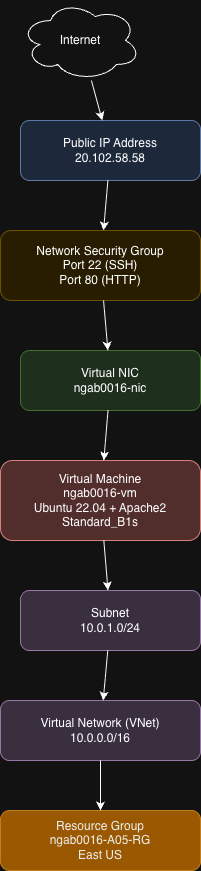

The diagram above was exported from draw.io. Its source (the exported page's mxGraphModel, read from the mxfile embedded in the PNG):
<mxGraphModel dx="946" dy="644" grid="1" gridSize="10" guides="1" tooltips="1" connect="1" arrows="1" fold="1" page="1" pageScale="1" pageWidth="827" pageHeight="1169" math="0" shadow="0">
  <root>
    <mxCell id="0" />
    <mxCell id="1" parent="0" />
    <mxCell id="2" parent="1" style="shape=cloud;whiteSpace=wrap;html=1;" value="Internet" vertex="1">
      <mxGeometry height="80" width="120" x="300" y="40" as="geometry" />
    </mxCell>
    <mxCell id="3" parent="1" style="rounded=1;whiteSpace=wrap;html=1;fillColor=#dae8fc;strokeColor=#6c8ebf;" value="Public IP Address&#10;20.102.58.58" vertex="1">
      <mxGeometry height="60" width="180" x="300" y="160" as="geometry" />
    </mxCell>
    <mxCell id="4" parent="1" style="rounded=1;whiteSpace=wrap;html=1;fillColor=#fff2cc;strokeColor=#d6b656;" value="Network Security Group&#10;Port 22 (SSH)&#10;Port 80 (HTTP)" vertex="1">
      <mxGeometry height="70" width="200" x="280" y="270" as="geometry" />
    </mxCell>
    <mxCell id="5" parent="1" style="rounded=1;whiteSpace=wrap;html=1;fillColor=#d5e8d4;strokeColor=#82b366;" value="Virtual NIC&#10;ngab0016-nic" vertex="1">
      <mxGeometry height="60" width="180" x="300" y="390" as="geometry" />
    </mxCell>
    <mxCell id="6" parent="1" style="rounded=1;whiteSpace=wrap;html=1;fillColor=#f8cecc;strokeColor=#b85450;" value="Virtual Machine&#10;ngab0016-vm&#10;Ubuntu 22.04 + Apache2&#10;Standard_B1s" vertex="1">
      <mxGeometry height="80" width="200" x="280" y="500" as="geometry" />
    </mxCell>
    <mxCell id="7" parent="1" style="rounded=1;whiteSpace=wrap;html=1;fillColor=#e1d5e7;strokeColor=#9673a6;" value="Subnet&#10;10.0.1.0/24" vertex="1">
      <mxGeometry height="60" width="180" x="300" y="630" as="geometry" />
    </mxCell>
    <mxCell id="8" parent="1" style="rounded=1;whiteSpace=wrap;html=1;fillColor=#e1d5e7;strokeColor=#9673a6;" value="Virtual Network (VNet)&#10;10.0.0.0/16" vertex="1">
      <mxGeometry height="60" width="200" x="280" y="740" as="geometry" />
    </mxCell>
    <mxCell id="9" parent="1" style="rounded=1;whiteSpace=wrap;html=1;fillColor=#f0a30a;fontColor=#000000;strokeColor=#BD7000;" value="Resource Group&#10;ngab0016-A05-RG&#10;East US" vertex="1">
      <mxGeometry height="60" width="200" x="280" y="850" as="geometry" />
    </mxCell>
    <mxCell id="10" edge="1" parent="1" source="2" target="3">
      <mxGeometry relative="1" as="geometry" />
    </mxCell>
    <mxCell id="11" edge="1" parent="1" source="3" target="4">
      <mxGeometry relative="1" as="geometry" />
    </mxCell>
    <mxCell id="12" edge="1" parent="1" source="4" target="5">
      <mxGeometry relative="1" as="geometry" />
    </mxCell>
    <mxCell id="13" edge="1" parent="1" source="5" target="6">
      <mxGeometry relative="1" as="geometry" />
    </mxCell>
    <mxCell id="14" edge="1" parent="1" source="6" target="7">
      <mxGeometry relative="1" as="geometry" />
    </mxCell>
    <mxCell id="15" edge="1" parent="1" source="7" target="8">
      <mxGeometry relative="1" as="geometry" />
    </mxCell>
    <mxCell id="16" edge="1" parent="1" source="8" target="9">
      <mxGeometry relative="1" as="geometry" />
    </mxCell>
  </root>
</mxGraphModel>